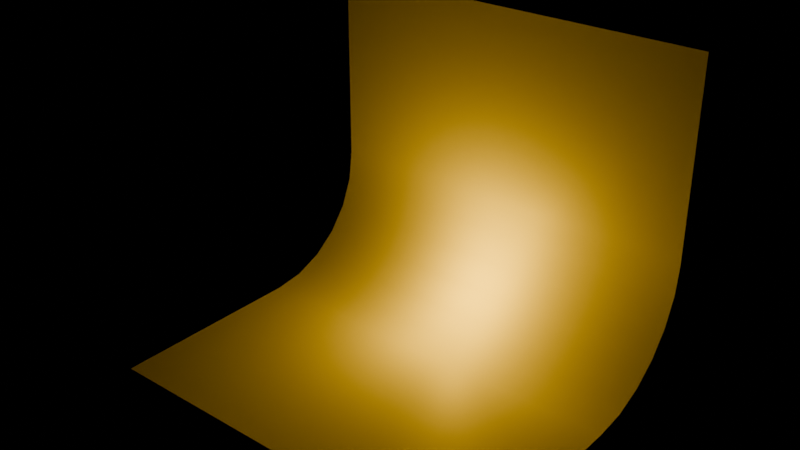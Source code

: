 # Source: lightAnimation.blend  (saved by Blender 4.4.32; exported with 4.5.12 LTS)
import bpy
from mathutils import Matrix  # noqa: F401  (used for matrix-valued properties, if any)

bpy.ops.wm.read_factory_settings(use_empty=True)
scene = bpy.context.scene
scene.name = 'scene'

# ---- collections
col_lamp = bpy.data.collections.new('lamp'); scene.collection.children.link(col_lamp)
col_studio = bpy.data.collections.new('studio'); scene.collection.children.link(col_studio)

# ---- materials (node trees are filled in below, after node groups)
mat_material = bpy.data.materials.new('Material')
mat_material.alpha_threshold = 0.0
mat_material.roughness = 0.5
mat_material.line_color = (0.0, 0.0, 0.0, 1.0)

# ---- node groups
ng_smooth_by_angle = bpy.data.node_groups.new('Smooth by Angle', 'GeometryNodeTree')
_s = ng_smooth_by_angle.interface.new_socket(name='Mesh', in_out='OUTPUT', socket_type='NodeSocketGeometry')
_s = ng_smooth_by_angle.interface.new_socket(name='Mesh', in_out='INPUT', socket_type='NodeSocketGeometry')
_s = ng_smooth_by_angle.interface.new_socket(name='Angle', in_out='INPUT', socket_type='NodeSocketFloat')
_s.subtype = 'ANGLE'
_s.default_value = 0.5236
_s.min_value = 0.0
_s.max_value = 3.142
_s.description = 'Maximum face angle for smooth edges'
_s = ng_smooth_by_angle.interface.new_socket(name='Ignore Sharpness', in_out='INPUT', socket_type='NodeSocketBool')
_s.force_non_field = True
ng_smooth_by_angle.description = 'Set the sharpness of mesh edges based on the angle between the neighboring faces'
ng_smooth_by_angle.is_modifier = True
_N = ng_smooth_by_angle.nodes; _L = ng_smooth_by_angle.links
n0 = _N.new('GeometryNodeSetShadeSmooth'); n0.name = 'Set Shade Smooth'; n0.location = (120, -80)
n0.domain = 'EDGE'
n1 = _N.new('GeometryNodeSetShadeSmooth'); n1.name = 'Set Shade Smooth.001'; n1.location = (300, -80)
n2 = _N.new('NodeGroupOutput'); n2.name = 'Group Output'; n2.location = (480, -80)
n3 = _N.new('GeometryNodeInputMeshEdgeAngle'); n3.name = 'Edge Angle'; n3.location = (-440, -240)
n4 = _N.new('NodeGroupInput'); n4.name = 'Group Input'; n4.location = (-80, -80)
n5 = _N.new('GeometryNodeInputEdgeSmooth'); n5.name = 'Is Edge Smooth'; n5.location = (-260, -120)
n6 = _N.new('GeometryNodeInputShadeSmooth'); n6.name = 'Is Shade Smooth'; n6.location = (-440, -397)
n7 = _N.new('FunctionNodeCompare'); n7.name = 'Compare'; n7.location = (-260, -260)
n7.operation = 'LESS_EQUAL'
n7.inputs[6].default_value = (0.0, 0.0, 0.0, 0.0)
n7.inputs[7].default_value = (0.0, 0.0, 0.0, 0.0)
n8 = _N.new('FunctionNodeBooleanMath'); n8.name = 'Boolean Math.001'; n8.location = (-80, -260)
n9 = _N.new('NodeGroupInput'); n9.name = 'Group Input.001'; n9.location = (-440, -329)
n10 = _N.new('NodeGroupInput'); n10.name = 'Group Input.002'; n10.location = (-259, -189)
n11 = _N.new('FunctionNodeBooleanMath'); n11.name = 'Boolean Math'; n11.location = (-80, -149)
n11.operation = 'OR'
n12 = _N.new('FunctionNodeBooleanMath'); n12.name = 'Boolean Math.002'; n12.location = (-260, -380)
n12.operation = 'OR'
n13 = _N.new('NodeGroupInput'); n13.name = 'Group Input.003'; n13.location = (-440, -460)
_L.new(n3.outputs[0], n7.inputs[0])
_L.new(n1.outputs[0], n2.inputs[0])
_L.new(n9.outputs[1], n7.inputs[1])
_L.new(n7.outputs[0], n8.inputs[0])
_L.new(n4.outputs[0], n0.inputs[0])
_L.new(n0.outputs[0], n1.inputs[0])
_L.new(n8.outputs[0], n0.inputs[2])
_L.new(n10.outputs[2], n11.inputs[1])
_L.new(n5.outputs[0], n11.inputs[0])
_L.new(n11.outputs[0], n0.inputs[1])
_L.new(n13.outputs[2], n12.inputs[1])
_L.new(n6.outputs[0], n12.inputs[0])
_L.new(n12.outputs[0], n8.inputs[1])
n2.is_active_output = True

# ---- material node trees
mat_material.use_nodes = True; mat_material.node_tree.nodes.clear()
_N = mat_material.node_tree.nodes; _L = mat_material.node_tree.links
n0 = _N.new('ShaderNodeOutputMaterial'); n0.name = 'Material Output'; n0.location = (300, 300)
n1 = _N.new('ShaderNodeBsdfPrincipled'); n1.name = 'Principled BSDF'; n1.location = (10, 300)
n1.inputs[3].default_value = 1.45
_L.new(n1.outputs[0], n0.inputs[0])
n0.is_active_output = True

# ---- world
world_world = bpy.data.worlds.new('World'); scene.world = world_world
world_world.use_nodes = True; world_world.node_tree.nodes.clear()
_N = world_world.node_tree.nodes; _L = world_world.node_tree.links
n0 = _N.new('ShaderNodeOutputWorld'); n0.name = 'World Output'; n0.location = (300, 300)
n1 = _N.new('ShaderNodeBackground'); n1.name = 'Background'; n1.location = (10, 300)
n1.inputs[0].default_value = (0.0, 0.0, 0.0, 1.0)
n1.inputs[1].default_value = 0.0
_L.new(n1.outputs[0], n0.inputs[0])
n0.is_active_output = True
world_world.color = (0.05088, 0.05088, 0.05088)
world_world.sun_shadow_jitter_overblur = 0.0

# ---- lights
light_light = bpy.data.lights.new('Light', 'POINT')
light_light.color = (1.0, 0.53, 0.004672)
light_light.use_custom_distance = True
light_light.cutoff_distance = 5.0
light_light.use_shadow = False
light_light.energy = 500.0
light_light.shadow_soft_size = 0.1

# ---- meshes
me_cube = bpy.data.meshes.new('Cube')
me_cube.from_pydata([(5.0, -2.235e-08, -3.0), (5.0, -5.0, -3.0), (-5.0, -2.235e-08, -3.0), (-5.0, -5.0, -3.0), (5.0, 0.7765, -2.898), (-5.0, 0.7765, -2.898), (5.0, 1.5, -2.598), (-5.0, 1.5, -2.598), (5.0, 2.121, -2.121), (-5.0, 2.121, -2.121), (5.0, 2.598, -1.5), (-5.0, 2.598, -1.5), (5.0, 2.898, -0.7765), (-5.0, 2.898, -0.7765), (5.0, 3.0, 1.788e-07), (-5.0, 3.0, 1.788e-07), (5.0, 3.0, 5.0), (-5.0, 3.0, 5.0)], [], [(2, 3, 1, 0), (2, 0, 4, 5), (5, 4, 6, 7), (7, 6, 8, 9), (9, 8, 10, 11), (11, 10, 12, 13), (13, 12, 14, 15), (15, 14, 16, 17)])
me_cube.polygons.foreach_set('use_smooth', [True] * 8)
_uv = me_cube.uv_layers.new(name='UVMap')
_uv.uv.foreach_set('vector', [0.125, 0.5, 0.125, 0.75, 0.375, 0.75, 0.375, 0.5, 0.125, 0.5, 0.375, 0.5, 0.375, 0.5, 0.125, 0.5, 0.125, 0.5, 0.375, 0.5, 0.375, 0.5, 0.125, 0.5, 0.125, 0.5, 0.375, 0.5, 0.375, 0.5, 0.125, 0.5, 0.125, 0.5, 0.375, 0.5, 0.375, 0.5, 0.125, 0.5, 0.125, 0.5, 0.375, 0.5, 0.375, 0.5, 0.125, 0.5, 0.125, 0.5, 0.375, 0.5, 0.375, 0.5, 0.125, 0.5, 0.125, 0.5, 0.375, 0.5, 0.375, 0.5, 0.125, 0.5])
me_cube.materials.append(mat_material)
me_cube.use_mirror_vertex_groups = False
me_cube.update()
arm_armature = bpy.data.armatures.new('Armature')  # bones are not reproduced

# ---- objects
ob_lamp_light = bpy.data.objects.new('lamp light', light_light)
ob_lamp_animation_rig = bpy.data.objects.new('lamp animation rig', arm_armature)
ob_studio = bpy.data.objects.new('studio', me_cube)

# ---- transforms, parenting, visibility, modifiers, constraints
ob_lamp_light.location = (0.0, 1.0, -1.0)
ob_lamp_light.lock_rotations_4d = False
ob_lamp_light.empty_display_type = 'ARROWS'
ob_lamp_light.color = (0.0, 0.0, 0.0, 0.0)
ob_lamp_light.lineart.crease_threshold = 0.0
ob_lamp_animation_rig.location = (0.0, 0.0, 0.0)
ob_studio.location = (0.0, 0.0, 0.0)
ob_studio.lock_rotations_4d = False
ob_studio.empty_display_type = 'ARROWS'
ob_studio.lineart.crease_threshold = 0.0
_m = ob_studio.modifiers.new('Solidify', 'SOLIDIFY')
_m.thickness = 0.2
_m.use_even_offset = True
_m = ob_studio.modifiers.new('Smooth by Angle', 'NODES')
_m.node_group = ng_smooth_by_angle
_gi = [s.identifier for s in ng_smooth_by_angle.interface.items_tree if s.item_type == 'SOCKET' and s.in_out == 'INPUT']
_m[_gi[1]] = 1.047  # Angle
_m.show_group_selector = False

# ---- collection membership
col_lamp.objects.link(ob_lamp_light)
col_lamp.objects.link(ob_lamp_animation_rig)
col_studio.objects.link(ob_studio)

# ---- scene / render settings (as saved in the file)
scene.frame_start = 0; scene.frame_end = 250; scene.frame_set(0)
scene.render.engine = 'BLENDER_EEVEE_NEXT'
scene.render.fps = 25
bpy.context.view_layer.update()

# ---- added for rendering (the .blend has no active camera): camera
cam_auto = bpy.data.cameras.new('AutoCamera')
cam_auto.lens = 50.0
cam_auto.sensor_width = 36.0
cam_auto.clip_end = 1000.0
ob_auto_camera = bpy.data.objects.new('AutoCamera', cam_auto)
scene.collection.objects.link(ob_auto_camera)
ob_auto_camera.location = (14.1677, -17.9013, 12.2342)
ob_auto_camera.rotation_euler = (1.09748, -7.21219e-08, 0.694738)
scene.camera = ob_auto_camera
bpy.context.view_layer.update()
